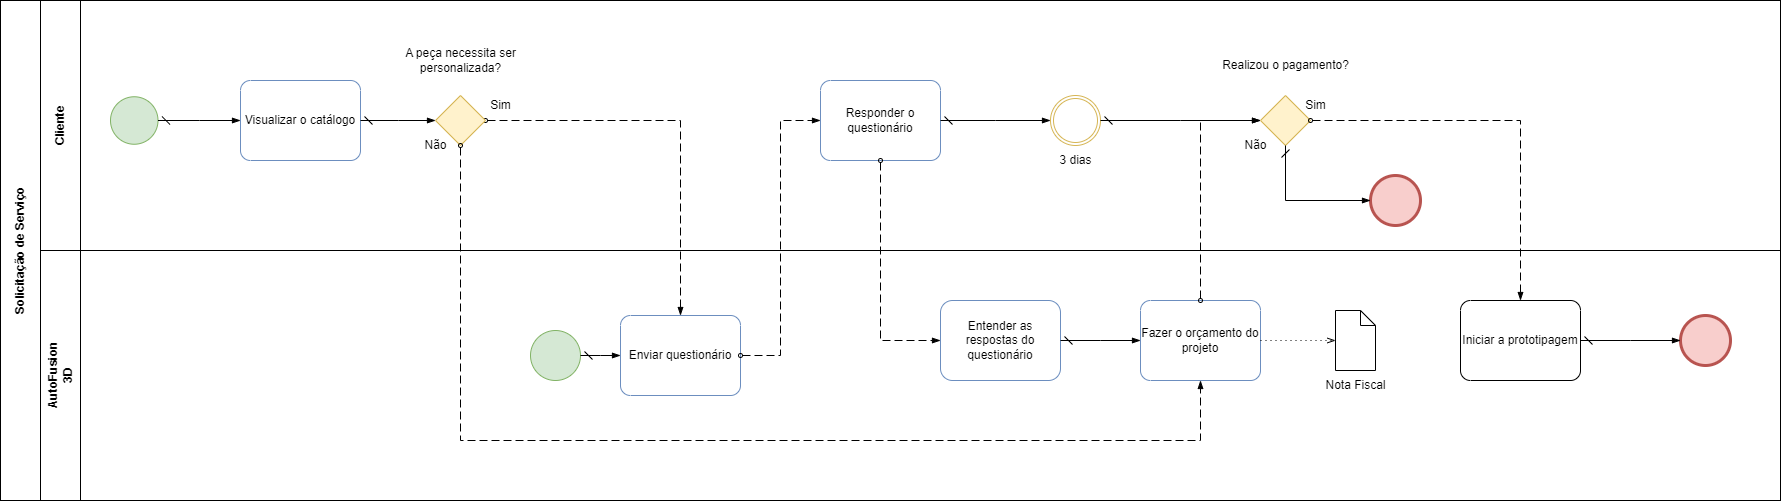

The diagram above was exported from draw.io. Its source (the exported page's mxGraphModel, read from the mxfile embedded in the PNG):
<mxGraphModel dx="3984" dy="800" grid="1" gridSize="10" guides="1" tooltips="1" connect="1" arrows="1" fold="1" page="1" pageScale="1" pageWidth="850" pageHeight="1100" math="0" shadow="0">
  <root>
    <mxCell id="0" />
    <mxCell id="1" parent="0" />
    <mxCell id="1854SjAArKgtWomCcIOJ-62" value="" style="rounded=0;whiteSpace=wrap;html=1;gradientColor=none;fillColor=none;" parent="1" vertex="1">
      <mxGeometry x="-1740" y="250" width="1740" height="250" as="geometry" />
    </mxCell>
    <mxCell id="1854SjAArKgtWomCcIOJ-61" value="" style="rounded=0;whiteSpace=wrap;html=1;gradientColor=none;fillColor=none;" parent="1" vertex="1">
      <mxGeometry x="-1700" width="1700" height="250" as="geometry" />
    </mxCell>
    <mxCell id="7Za0Yrb6jFsmBqtBXWIU-7" value="" style="rounded=0;whiteSpace=wrap;html=1;" parent="1" vertex="1">
      <mxGeometry x="-1740" width="40" height="250" as="geometry" />
    </mxCell>
    <mxCell id="7Za0Yrb6jFsmBqtBXWIU-6" value="Cliente" style="text;html=1;strokeColor=none;fillColor=none;align=center;verticalAlign=middle;whiteSpace=wrap;rounded=0;rotation=-90;fontSize=12;fontStyle=1" parent="1" vertex="1">
      <mxGeometry x="-1750" y="110" width="60" height="30" as="geometry" />
    </mxCell>
    <mxCell id="7Za0Yrb6jFsmBqtBXWIU-10" value="Entender as respostas do questionário" style="rounded=1;whiteSpace=wrap;html=1;fillColor=none;strokeColor=#6c8ebf;" parent="1" vertex="1">
      <mxGeometry x="-840" y="300" width="120" height="80" as="geometry" />
    </mxCell>
    <mxCell id="7Za0Yrb6jFsmBqtBXWIU-20" value="Visualizar o catálogo" style="points=[[0.25,0,0],[0.5,0,0],[0.75,0,0],[1,0.25,0],[1,0.5,0],[1,0.75,0],[0.75,1,0],[0.5,1,0],[0.25,1,0],[0,0.75,0],[0,0.5,0],[0,0.25,0]];shape=mxgraph.bpmn.task;whiteSpace=wrap;rectStyle=rounded;size=10;html=1;container=1;expand=0;collapsible=0;taskMarker=abstract;fillColor=none;strokeColor=#6c8ebf;" parent="1" vertex="1">
      <mxGeometry x="-1540" y="80" width="120" height="80" as="geometry" />
    </mxCell>
    <mxCell id="7Za0Yrb6jFsmBqtBXWIU-21" value="Responder o questionário" style="points=[[0.25,0,0],[0.5,0,0],[0.75,0,0],[1,0.25,0],[1,0.5,0],[1,0.75,0],[0.75,1,0],[0.5,1,0],[0.25,1,0],[0,0.75,0],[0,0.5,0],[0,0.25,0]];shape=mxgraph.bpmn.task;whiteSpace=wrap;rectStyle=rounded;size=10;html=1;container=1;expand=0;collapsible=0;taskMarker=abstract;fillColor=none;strokeColor=#6c8ebf;" parent="1" vertex="1">
      <mxGeometry x="-960" y="80" width="120" height="80" as="geometry" />
    </mxCell>
    <mxCell id="7Za0Yrb6jFsmBqtBXWIU-22" value="" style="points=[[0.145,0.145,0],[0.5,0,0],[0.855,0.145,0],[1,0.5,0],[0.855,0.855,0],[0.5,1,0],[0.145,0.855,0],[0,0.5,0]];shape=mxgraph.bpmn.event;html=1;verticalLabelPosition=bottom;labelBackgroundColor=#ffffff;verticalAlign=top;align=center;perimeter=ellipsePerimeter;outlineConnect=0;aspect=fixed;outline=standard;symbol=general;fillColor=#d5e8d4;strokeColor=#82b366;" parent="1" vertex="1">
      <mxGeometry x="-1670" y="96.25" width="47.5" height="47.5" as="geometry" />
    </mxCell>
    <mxCell id="7Za0Yrb6jFsmBqtBXWIU-25" value="" style="edgeStyle=elbowEdgeStyle;fontSize=12;html=1;endArrow=blockThin;endFill=1;startArrow=dash;startFill=0;endSize=6;startSize=6;rounded=0;exitX=1;exitY=0.5;exitDx=0;exitDy=0;exitPerimeter=0;entryX=0;entryY=0.5;entryDx=0;entryDy=0;entryPerimeter=0;" parent="1" source="7Za0Yrb6jFsmBqtBXWIU-22" target="7Za0Yrb6jFsmBqtBXWIU-20" edge="1">
      <mxGeometry width="160" relative="1" as="geometry">
        <mxPoint x="-1370" y="170" as="sourcePoint" />
        <mxPoint x="-1210" y="170" as="targetPoint" />
      </mxGeometry>
    </mxCell>
    <mxCell id="7Za0Yrb6jFsmBqtBXWIU-27" value="" style="dashed=1;dashPattern=8 4;endArrow=blockThin;endFill=1;startArrow=oval;startFill=0;endSize=6;startSize=4;html=1;rounded=0;exitX=0.5;exitY=1;exitDx=0;exitDy=0;exitPerimeter=0;entryX=0;entryY=0.5;entryDx=0;entryDy=0;" parent="1" source="7Za0Yrb6jFsmBqtBXWIU-21" target="7Za0Yrb6jFsmBqtBXWIU-10" edge="1">
      <mxGeometry width="160" relative="1" as="geometry">
        <mxPoint x="-1050" y="380" as="sourcePoint" />
        <mxPoint x="-890" y="380" as="targetPoint" />
        <Array as="points">
          <mxPoint x="-900" y="340" />
        </Array>
      </mxGeometry>
    </mxCell>
    <mxCell id="7Za0Yrb6jFsmBqtBXWIU-29" value="" style="points=[[0.145,0.145,0],[0.5,0,0],[0.855,0.145,0],[1,0.5,0],[0.855,0.855,0],[0.5,1,0],[0.145,0.855,0],[0,0.5,0]];shape=mxgraph.bpmn.event;html=1;verticalLabelPosition=bottom;labelBackgroundColor=#ffffff;verticalAlign=top;align=center;perimeter=ellipsePerimeter;outlineConnect=0;aspect=fixed;outline=throwing;symbol=general;fillColor=none;strokeColor=#d6b656;" parent="1" vertex="1">
      <mxGeometry x="-730" y="95" width="50" height="50" as="geometry" />
    </mxCell>
    <mxCell id="7Za0Yrb6jFsmBqtBXWIU-30" value="3 dias" style="text;html=1;align=center;verticalAlign=middle;resizable=0;points=[];autosize=1;strokeColor=none;fillColor=none;" parent="1" vertex="1">
      <mxGeometry x="-735" y="145" width="60" height="30" as="geometry" />
    </mxCell>
    <mxCell id="7Za0Yrb6jFsmBqtBXWIU-36" value="" style="edgeStyle=elbowEdgeStyle;fontSize=12;html=1;endArrow=blockThin;endFill=1;startArrow=dash;startFill=0;endSize=6;startSize=6;rounded=0;exitX=1;exitY=0.5;exitDx=0;exitDy=0;exitPerimeter=0;entryX=0;entryY=0.5;entryDx=0;entryDy=0;entryPerimeter=0;" parent="1" source="7Za0Yrb6jFsmBqtBXWIU-21" target="7Za0Yrb6jFsmBqtBXWIU-29" edge="1">
      <mxGeometry width="160" relative="1" as="geometry">
        <mxPoint x="-1040" y="290" as="sourcePoint" />
        <mxPoint x="-880" y="290" as="targetPoint" />
      </mxGeometry>
    </mxCell>
    <mxCell id="7Za0Yrb6jFsmBqtBXWIU-43" value="" style="edgeStyle=elbowEdgeStyle;fontSize=12;html=1;endArrow=blockThin;endFill=1;startArrow=dash;startFill=0;endSize=6;startSize=6;rounded=0;exitX=1;exitY=0.5;exitDx=0;exitDy=0;exitPerimeter=0;entryX=0;entryY=0.5;entryDx=0;entryDy=0;entryPerimeter=0;" parent="1" source="7Za0Yrb6jFsmBqtBXWIU-29" target="F2pRAq4i8ZCJL5zdY4DD-1" edge="1">
      <mxGeometry width="160" relative="1" as="geometry">
        <mxPoint x="-840" y="260" as="sourcePoint" />
        <mxPoint x="-530.0000000000002" y="120" as="targetPoint" />
      </mxGeometry>
    </mxCell>
    <mxCell id="7Za0Yrb6jFsmBqtBXWIU-69" value="" style="shape=mxgraph.bpmn.data;labelPosition=center;verticalLabelPosition=bottom;align=center;verticalAlign=top;size=15;html=1;" parent="1" vertex="1">
      <mxGeometry x="-445" y="310" width="40" height="60" as="geometry" />
    </mxCell>
    <mxCell id="7Za0Yrb6jFsmBqtBXWIU-71" value="Fazer o orçamento do projeto" style="points=[[0.25,0,0],[0.5,0,0],[0.75,0,0],[1,0.25,0],[1,0.5,0],[1,0.75,0],[0.75,1,0],[0.5,1,0],[0.25,1,0],[0,0.75,0],[0,0.5,0],[0,0.25,0]];shape=mxgraph.bpmn.task;whiteSpace=wrap;rectStyle=rounded;size=10;html=1;container=1;expand=0;collapsible=0;taskMarker=abstract;fillColor=none;strokeColor=#6c8ebf;" parent="1" vertex="1">
      <mxGeometry x="-640" y="300" width="120" height="80" as="geometry" />
    </mxCell>
    <mxCell id="1854SjAArKgtWomCcIOJ-18" value="" style="edgeStyle=elbowEdgeStyle;fontSize=12;html=1;endArrow=blockThin;endFill=1;startArrow=dash;startFill=0;endSize=6;startSize=6;rounded=0;exitX=1;exitY=0.5;exitDx=0;exitDy=0;entryX=0;entryY=0.5;entryDx=0;entryDy=0;entryPerimeter=0;" parent="1" source="7Za0Yrb6jFsmBqtBXWIU-10" target="7Za0Yrb6jFsmBqtBXWIU-71" edge="1">
      <mxGeometry width="160" relative="1" as="geometry">
        <mxPoint x="-550" y="370" as="sourcePoint" />
        <mxPoint x="-390" y="370" as="targetPoint" />
      </mxGeometry>
    </mxCell>
    <mxCell id="1854SjAArKgtWomCcIOJ-19" value="" style="dashed=1;dashPattern=8 4;endArrow=blockThin;endFill=1;startArrow=oval;startFill=0;endSize=6;startSize=4;html=1;rounded=0;exitX=0.5;exitY=0;exitDx=0;exitDy=0;exitPerimeter=0;entryX=0;entryY=0.5;entryDx=0;entryDy=0;entryPerimeter=0;" parent="1" source="7Za0Yrb6jFsmBqtBXWIU-71" target="F2pRAq4i8ZCJL5zdY4DD-1" edge="1">
      <mxGeometry width="160" relative="1" as="geometry">
        <mxPoint x="-640" y="270" as="sourcePoint" />
        <mxPoint x="-470.0000000000002" y="160" as="targetPoint" />
        <Array as="points">
          <mxPoint x="-580" y="120" />
          <mxPoint x="-550" y="120" />
        </Array>
      </mxGeometry>
    </mxCell>
    <mxCell id="1854SjAArKgtWomCcIOJ-21" value="" style="edgeStyle=elbowEdgeStyle;fontSize=12;html=1;endFill=0;startFill=0;endSize=6;startSize=6;dashed=1;dashPattern=1 4;endArrow=openThin;startArrow=none;rounded=0;exitX=1;exitY=0.5;exitDx=0;exitDy=0;exitPerimeter=0;entryX=0;entryY=0.5;entryDx=0;entryDy=0;entryPerimeter=0;" parent="1" source="7Za0Yrb6jFsmBqtBXWIU-71" target="7Za0Yrb6jFsmBqtBXWIU-69" edge="1">
      <mxGeometry width="160" relative="1" as="geometry">
        <mxPoint x="-390" y="340" as="sourcePoint" />
        <mxPoint x="-230" y="340" as="targetPoint" />
        <Array as="points" />
      </mxGeometry>
    </mxCell>
    <mxCell id="1854SjAArKgtWomCcIOJ-22" value="Nota Fiscal" style="text;html=1;align=center;verticalAlign=middle;resizable=0;points=[];autosize=1;strokeColor=none;fillColor=none;" parent="1" vertex="1">
      <mxGeometry x="-465" y="370" width="80" height="30" as="geometry" />
    </mxCell>
    <mxCell id="1854SjAArKgtWomCcIOJ-43" value="" style="points=[[0.145,0.145,0],[0.5,0,0],[0.855,0.145,0],[1,0.5,0],[0.855,0.855,0],[0.5,1,0],[0.145,0.855,0],[0,0.5,0]];shape=mxgraph.bpmn.event;html=1;verticalLabelPosition=bottom;labelBackgroundColor=#ffffff;verticalAlign=top;align=center;perimeter=ellipsePerimeter;outlineConnect=0;aspect=fixed;outline=standard;symbol=general;fillColor=#d5e8d4;strokeColor=#82b366;" parent="1" vertex="1">
      <mxGeometry x="-1250" y="330" width="50" height="50" as="geometry" />
    </mxCell>
    <mxCell id="1854SjAArKgtWomCcIOJ-47" value="" style="edgeStyle=elbowEdgeStyle;fontSize=12;html=1;endArrow=blockThin;endFill=1;startArrow=dash;startFill=0;endSize=6;startSize=6;rounded=0;exitX=1;exitY=0.5;exitDx=0;exitDy=0;exitPerimeter=0;entryX=0;entryY=0.5;entryDx=0;entryDy=0;entryPerimeter=0;" parent="1" source="1854SjAArKgtWomCcIOJ-43" target="F2pRAq4i8ZCJL5zdY4DD-5" edge="1">
      <mxGeometry width="160" relative="1" as="geometry">
        <mxPoint x="-970" y="370" as="sourcePoint" />
        <mxPoint x="-1440" y="330" as="targetPoint" />
      </mxGeometry>
    </mxCell>
    <mxCell id="1854SjAArKgtWomCcIOJ-58" value="" style="rounded=0;whiteSpace=wrap;html=1;" parent="1" vertex="1">
      <mxGeometry x="-1740" y="250" width="40" height="250" as="geometry" />
    </mxCell>
    <mxCell id="1854SjAArKgtWomCcIOJ-59" value="AutoFusion 3D" style="text;html=1;strokeColor=none;fillColor=none;align=center;verticalAlign=middle;whiteSpace=wrap;rounded=0;rotation=-90;fontSize=12;fontStyle=1" parent="1" vertex="1">
      <mxGeometry x="-1750" y="360" width="60" height="30" as="geometry" />
    </mxCell>
    <mxCell id="F2pRAq4i8ZCJL5zdY4DD-1" value="" style="points=[[0.25,0.25,0],[0.5,0,0],[0.75,0.25,0],[1,0.5,0],[0.75,0.75,0],[0.5,1,0],[0.25,0.75,0],[0,0.5,0]];shape=mxgraph.bpmn.gateway2;html=1;verticalLabelPosition=bottom;labelBackgroundColor=#ffffff;verticalAlign=top;align=center;perimeter=rhombusPerimeter;outlineConnect=0;outline=none;symbol=none;fillColor=#fff2cc;strokeColor=#d6b656;" parent="1" vertex="1">
      <mxGeometry x="-520" y="95" width="50" height="50" as="geometry" />
    </mxCell>
    <mxCell id="F2pRAq4i8ZCJL5zdY4DD-2" value="Realizou o pagamento?" style="text;html=1;align=center;verticalAlign=middle;resizable=0;points=[];autosize=1;strokeColor=none;fillColor=none;" parent="1" vertex="1">
      <mxGeometry x="-570" y="50" width="150" height="30" as="geometry" />
    </mxCell>
    <mxCell id="F2pRAq4i8ZCJL5zdY4DD-3" value="Sim" style="text;html=1;align=center;verticalAlign=middle;resizable=0;points=[];autosize=1;strokeColor=none;fillColor=none;" parent="1" vertex="1">
      <mxGeometry x="-485" y="90" width="40" height="30" as="geometry" />
    </mxCell>
    <mxCell id="F2pRAq4i8ZCJL5zdY4DD-5" value="Enviar questionário" style="points=[[0.25,0,0],[0.5,0,0],[0.75,0,0],[1,0.25,0],[1,0.5,0],[1,0.75,0],[0.75,1,0],[0.5,1,0],[0.25,1,0],[0,0.75,0],[0,0.5,0],[0,0.25,0]];shape=mxgraph.bpmn.task;whiteSpace=wrap;rectStyle=rounded;size=10;html=1;container=1;expand=0;collapsible=0;taskMarker=abstract;fillColor=none;strokeColor=#6c8ebf;" parent="1" vertex="1">
      <mxGeometry x="-1160" y="315" width="120" height="80" as="geometry" />
    </mxCell>
    <mxCell id="F2pRAq4i8ZCJL5zdY4DD-6" value="" style="dashed=1;dashPattern=8 4;endArrow=blockThin;endFill=1;startArrow=oval;startFill=0;endSize=6;startSize=4;html=1;rounded=0;exitX=1;exitY=0.5;exitDx=0;exitDy=0;exitPerimeter=0;entryX=0.5;entryY=0;entryDx=0;entryDy=0;entryPerimeter=0;" parent="1" source="F2pRAq4i8ZCJL5zdY4DD-13" target="F2pRAq4i8ZCJL5zdY4DD-5" edge="1">
      <mxGeometry width="160" relative="1" as="geometry">
        <mxPoint x="-1490" y="220" as="sourcePoint" />
        <mxPoint x="-1330" y="220" as="targetPoint" />
        <Array as="points">
          <mxPoint x="-1100" y="120" />
        </Array>
      </mxGeometry>
    </mxCell>
    <mxCell id="F2pRAq4i8ZCJL5zdY4DD-7" value="" style="dashed=1;dashPattern=8 4;endArrow=blockThin;endFill=1;startArrow=oval;startFill=0;endSize=6;startSize=4;html=1;rounded=0;exitX=1;exitY=0.5;exitDx=0;exitDy=0;exitPerimeter=0;entryX=0;entryY=0.5;entryDx=0;entryDy=0;entryPerimeter=0;" parent="1" source="F2pRAq4i8ZCJL5zdY4DD-5" target="7Za0Yrb6jFsmBqtBXWIU-21" edge="1">
      <mxGeometry width="160" relative="1" as="geometry">
        <mxPoint x="-1490" y="220" as="sourcePoint" />
        <mxPoint x="-1330" y="220" as="targetPoint" />
        <Array as="points">
          <mxPoint x="-1000" y="355" />
          <mxPoint x="-1000" y="120" />
        </Array>
      </mxGeometry>
    </mxCell>
    <mxCell id="F2pRAq4i8ZCJL5zdY4DD-8" value="" style="points=[[0.145,0.145,0],[0.5,0,0],[0.855,0.145,0],[1,0.5,0],[0.855,0.855,0],[0.5,1,0],[0.145,0.855,0],[0,0.5,0]];shape=mxgraph.bpmn.event;html=1;verticalLabelPosition=bottom;labelBackgroundColor=#ffffff;verticalAlign=top;align=center;perimeter=ellipsePerimeter;outlineConnect=0;aspect=fixed;outline=end;symbol=terminate2;fillColor=#f8cecc;strokeColor=#b85450;" parent="1" vertex="1">
      <mxGeometry x="-410" y="175" width="50" height="50" as="geometry" />
    </mxCell>
    <mxCell id="F2pRAq4i8ZCJL5zdY4DD-12" value="Não" style="text;html=1;align=center;verticalAlign=middle;resizable=0;points=[];autosize=1;strokeColor=none;fillColor=none;" parent="1" vertex="1">
      <mxGeometry x="-550" y="130" width="50" height="30" as="geometry" />
    </mxCell>
    <mxCell id="F2pRAq4i8ZCJL5zdY4DD-13" value="" style="points=[[0.25,0.25,0],[0.5,0,0],[0.75,0.25,0],[1,0.5,0],[0.75,0.75,0],[0.5,1,0],[0.25,0.75,0],[0,0.5,0]];shape=mxgraph.bpmn.gateway2;html=1;verticalLabelPosition=bottom;labelBackgroundColor=#ffffff;verticalAlign=top;align=center;perimeter=rhombusPerimeter;outlineConnect=0;outline=none;symbol=none;fillColor=#fff2cc;strokeColor=#d6b656;" parent="1" vertex="1">
      <mxGeometry x="-1345" y="95" width="50" height="50" as="geometry" />
    </mxCell>
    <mxCell id="F2pRAq4i8ZCJL5zdY4DD-15" value="" style="edgeStyle=elbowEdgeStyle;fontSize=12;html=1;endArrow=blockThin;endFill=1;startArrow=dash;startFill=0;endSize=6;startSize=6;rounded=0;exitX=1;exitY=0.5;exitDx=0;exitDy=0;exitPerimeter=0;entryX=0;entryY=0.5;entryDx=0;entryDy=0;entryPerimeter=0;" parent="1" source="7Za0Yrb6jFsmBqtBXWIU-20" target="F2pRAq4i8ZCJL5zdY4DD-13" edge="1">
      <mxGeometry width="160" relative="1" as="geometry">
        <mxPoint x="-1430" y="130" as="sourcePoint" />
        <mxPoint x="-1270" y="130" as="targetPoint" />
      </mxGeometry>
    </mxCell>
    <mxCell id="F2pRAq4i8ZCJL5zdY4DD-16" value="A peça necessita ser &lt;br&gt;personalizada?" style="text;html=1;align=center;verticalAlign=middle;resizable=0;points=[];autosize=1;strokeColor=none;fillColor=none;" parent="1" vertex="1">
      <mxGeometry x="-1385" y="40" width="130" height="40" as="geometry" />
    </mxCell>
    <mxCell id="F2pRAq4i8ZCJL5zdY4DD-18" value="Sim" style="text;html=1;align=center;verticalAlign=middle;resizable=0;points=[];autosize=1;strokeColor=none;fillColor=none;" parent="1" vertex="1">
      <mxGeometry x="-1300" y="90" width="40" height="30" as="geometry" />
    </mxCell>
    <mxCell id="F2pRAq4i8ZCJL5zdY4DD-21" value="" style="dashed=1;dashPattern=8 4;endArrow=blockThin;endFill=1;startArrow=oval;startFill=0;endSize=6;startSize=4;html=1;rounded=0;exitX=0.5;exitY=1;exitDx=0;exitDy=0;exitPerimeter=0;entryX=0.5;entryY=1;entryDx=0;entryDy=0;entryPerimeter=0;" parent="1" source="F2pRAq4i8ZCJL5zdY4DD-13" target="7Za0Yrb6jFsmBqtBXWIU-71" edge="1">
      <mxGeometry width="160" relative="1" as="geometry">
        <mxPoint x="-1240" y="220" as="sourcePoint" />
        <mxPoint x="-1080" y="220" as="targetPoint" />
        <Array as="points">
          <mxPoint x="-1320" y="440" />
          <mxPoint x="-800" y="440" />
          <mxPoint x="-580" y="440" />
        </Array>
      </mxGeometry>
    </mxCell>
    <mxCell id="F2pRAq4i8ZCJL5zdY4DD-22" value="Não" style="text;html=1;align=center;verticalAlign=middle;resizable=0;points=[];autosize=1;strokeColor=none;fillColor=none;" parent="1" vertex="1">
      <mxGeometry x="-1370" y="130" width="50" height="30" as="geometry" />
    </mxCell>
    <mxCell id="F2pRAq4i8ZCJL5zdY4DD-25" value="" style="edgeStyle=elbowEdgeStyle;fontSize=12;html=1;endArrow=blockThin;endFill=1;startArrow=dash;startFill=0;endSize=6;startSize=6;rounded=0;exitX=0.5;exitY=1;exitDx=0;exitDy=0;exitPerimeter=0;" parent="1" source="F2pRAq4i8ZCJL5zdY4DD-1" target="F2pRAq4i8ZCJL5zdY4DD-8" edge="1">
      <mxGeometry width="160" relative="1" as="geometry">
        <mxPoint x="-480" y="190" as="sourcePoint" />
        <mxPoint x="-320" y="190" as="targetPoint" />
        <Array as="points">
          <mxPoint x="-495" y="200" />
        </Array>
      </mxGeometry>
    </mxCell>
    <mxCell id="F2pRAq4i8ZCJL5zdY4DD-42" value="" style="rounded=0;whiteSpace=wrap;html=1;" parent="1" vertex="1">
      <mxGeometry x="-1780" width="40" height="500" as="geometry" />
    </mxCell>
    <mxCell id="F2pRAq4i8ZCJL5zdY4DD-43" value="Solicitação de Serviço" style="text;html=1;strokeColor=none;fillColor=none;align=center;verticalAlign=middle;whiteSpace=wrap;rounded=0;rotation=-90;fontSize=12;fontStyle=1" parent="1" vertex="1">
      <mxGeometry x="-1840" y="235" width="160" height="30" as="geometry" />
    </mxCell>
    <mxCell id="lrOCK9oiY7oQhevJCytS-1" value="Iniciar a prototipagem" style="points=[[0.25,0,0],[0.5,0,0],[0.75,0,0],[1,0.25,0],[1,0.5,0],[1,0.75,0],[0.75,1,0],[0.5,1,0],[0.25,1,0],[0,0.75,0],[0,0.5,0],[0,0.25,0]];shape=mxgraph.bpmn.task;whiteSpace=wrap;rectStyle=rounded;size=10;html=1;container=1;expand=0;collapsible=0;taskMarker=abstract;" parent="1" vertex="1">
      <mxGeometry x="-320" y="300" width="120" height="80" as="geometry" />
    </mxCell>
    <mxCell id="lrOCK9oiY7oQhevJCytS-4" value="" style="dashed=1;dashPattern=8 4;endArrow=blockThin;endFill=1;startArrow=oval;startFill=0;endSize=6;startSize=4;html=1;rounded=0;exitX=1;exitY=0.5;exitDx=0;exitDy=0;exitPerimeter=0;entryX=0.5;entryY=0;entryDx=0;entryDy=0;entryPerimeter=0;" parent="1" source="F2pRAq4i8ZCJL5zdY4DD-1" target="lrOCK9oiY7oQhevJCytS-1" edge="1">
      <mxGeometry width="160" relative="1" as="geometry">
        <mxPoint x="-560" y="260" as="sourcePoint" />
        <mxPoint x="-400" y="260" as="targetPoint" />
        <Array as="points">
          <mxPoint x="-260" y="120" />
        </Array>
      </mxGeometry>
    </mxCell>
    <mxCell id="lrOCK9oiY7oQhevJCytS-6" value="" style="points=[[0.145,0.145,0],[0.5,0,0],[0.855,0.145,0],[1,0.5,0],[0.855,0.855,0],[0.5,1,0],[0.145,0.855,0],[0,0.5,0]];shape=mxgraph.bpmn.event;html=1;verticalLabelPosition=bottom;labelBackgroundColor=#ffffff;verticalAlign=top;align=center;perimeter=ellipsePerimeter;outlineConnect=0;aspect=fixed;outline=end;symbol=terminate2;fillColor=#f8cecc;strokeColor=#b85450;" parent="1" vertex="1">
      <mxGeometry x="-100" y="315" width="50" height="50" as="geometry" />
    </mxCell>
    <mxCell id="lrOCK9oiY7oQhevJCytS-8" value="" style="edgeStyle=elbowEdgeStyle;fontSize=12;html=1;endArrow=blockThin;endFill=1;startArrow=dash;startFill=0;endSize=6;startSize=6;rounded=0;exitX=1;exitY=0.5;exitDx=0;exitDy=0;exitPerimeter=0;entryX=0;entryY=0.5;entryDx=0;entryDy=0;entryPerimeter=0;" parent="1" source="lrOCK9oiY7oQhevJCytS-1" target="lrOCK9oiY7oQhevJCytS-6" edge="1">
      <mxGeometry width="160" relative="1" as="geometry">
        <mxPoint x="-560" y="260" as="sourcePoint" />
        <mxPoint x="-400" y="260" as="targetPoint" />
      </mxGeometry>
    </mxCell>
  </root>
</mxGraphModel>